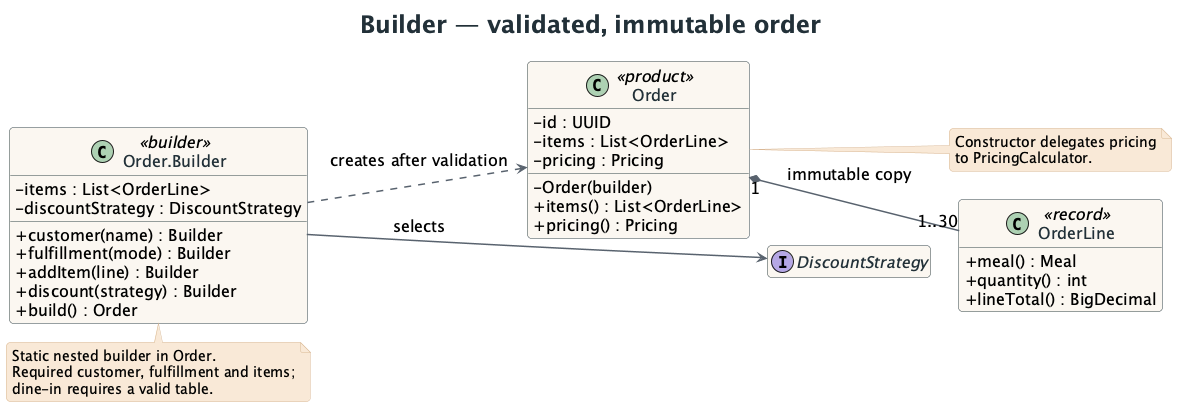

The diagram above was rendered by PlantUML. Its source (embedded in the PNG):
@startuml
!pragma layout smetana
skinparam backgroundColor #FFFFFF
skinparam shadowing false
skinparam roundcorner 8
skinparam defaultFontName SansSerif
skinparam defaultFontSize 16
skinparam ArrowColor #59636E
skinparam ArrowThickness 1.5
skinparam classAttributeIconSize 0
skinparam classBackgroundColor #FAF7F0
skinparam classBorderColor #314047
skinparam classFontColor #223139
skinparam stereotypeFontColor #9A4F28
skinparam noteBackgroundColor #F8E9D6
skinparam noteBorderColor #D8B794
skinparam noteFontSize 14
skinparam titleFontSize 24
skinparam titleFontColor #223139
skinparam packageStyle rectangle
skinparam packageBackgroundColor #FFFFFF
skinparam packageBorderColor #C8CED1
hide empty members
title Builder — validated, immutable order
left to right direction
class "Order.Builder" as Builder <<builder>> {
  - items : List<OrderLine>
  - discountStrategy : DiscountStrategy
  + customer(name) : Builder
  + fulfillment(mode) : Builder
  + addItem(line) : Builder
  + discount(strategy) : Builder
  + build() : Order
}
class Order <<product>> {
  - id : UUID
  - items : List<OrderLine>
  - pricing : Pricing
  - Order(builder)
  + items() : List<OrderLine>
  + pricing() : Pricing
}
class OrderLine <<record>> {
  + meal() : Meal
  + quantity() : int
  + lineTotal() : BigDecimal
}
interface DiscountStrategy
Builder ..> Order : creates after validation
Builder -down-> DiscountStrategy : selects
Order "1" *-down- "1..30" OrderLine : immutable copy
DiscountStrategy -[hidden]right- OrderLine
note right of Order
Constructor delegates pricing
to PricingCalculator.
end note
note bottom of Builder
Static nested builder in Order.
Required customer, fulfillment and items;
dine-in requires a valid table.
end note
@enduml